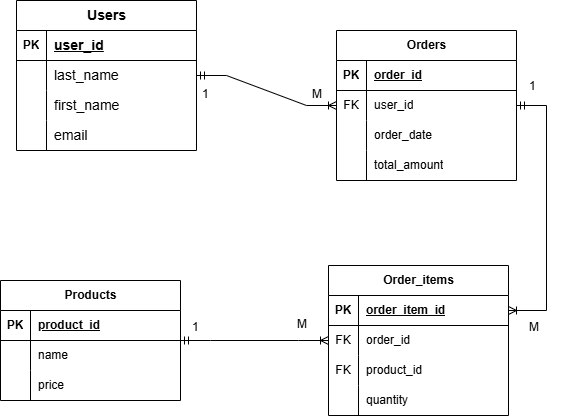

The diagram above was exported from draw.io. Its source (the exported page's mxGraphModel, read from the mxfile embedded in the PNG):
<mxGraphModel dx="1098" dy="607" grid="0" gridSize="10" guides="1" tooltips="1" connect="1" arrows="1" fold="1" page="1" pageScale="1" pageWidth="827" pageHeight="1169" math="0" shadow="0">
  <root>
    <mxCell id="0" />
    <mxCell id="1" parent="0" />
    <mxCell id="rWpZYQWi6AuUP6Z16zdJ-1" value="Users" style="shape=table;startSize=30;container=1;collapsible=1;childLayout=tableLayout;fixedRows=1;rowLines=0;fontStyle=1;align=center;resizeLast=1;html=1;fontSize=14;" parent="1" vertex="1">
      <mxGeometry x="70" y="40" width="180" height="150" as="geometry" />
    </mxCell>
    <mxCell id="rWpZYQWi6AuUP6Z16zdJ-2" value="" style="shape=tableRow;horizontal=0;startSize=0;swimlaneHead=0;swimlaneBody=0;fillColor=none;collapsible=0;dropTarget=0;points=[[0,0.5],[1,0.5]];portConstraint=eastwest;top=0;left=0;right=0;bottom=1;" parent="rWpZYQWi6AuUP6Z16zdJ-1" vertex="1">
      <mxGeometry y="30" width="180" height="30" as="geometry" />
    </mxCell>
    <mxCell id="rWpZYQWi6AuUP6Z16zdJ-3" value="PK" style="shape=partialRectangle;connectable=0;fillColor=none;top=0;left=0;bottom=0;right=0;fontStyle=1;overflow=hidden;whiteSpace=wrap;html=1;" parent="rWpZYQWi6AuUP6Z16zdJ-2" vertex="1">
      <mxGeometry width="30" height="30" as="geometry">
        <mxRectangle width="30" height="30" as="alternateBounds" />
      </mxGeometry>
    </mxCell>
    <mxCell id="rWpZYQWi6AuUP6Z16zdJ-4" value="user_id" style="shape=partialRectangle;connectable=0;fillColor=none;top=0;left=0;bottom=0;right=0;align=left;spacingLeft=6;fontStyle=5;overflow=hidden;whiteSpace=wrap;html=1;fontSize=14;" parent="rWpZYQWi6AuUP6Z16zdJ-2" vertex="1">
      <mxGeometry x="30" width="150" height="30" as="geometry">
        <mxRectangle width="150" height="30" as="alternateBounds" />
      </mxGeometry>
    </mxCell>
    <mxCell id="rWpZYQWi6AuUP6Z16zdJ-5" value="" style="shape=tableRow;horizontal=0;startSize=0;swimlaneHead=0;swimlaneBody=0;fillColor=none;collapsible=0;dropTarget=0;points=[[0,0.5],[1,0.5]];portConstraint=eastwest;top=0;left=0;right=0;bottom=0;" parent="rWpZYQWi6AuUP6Z16zdJ-1" vertex="1">
      <mxGeometry y="60" width="180" height="30" as="geometry" />
    </mxCell>
    <mxCell id="rWpZYQWi6AuUP6Z16zdJ-6" value="" style="shape=partialRectangle;connectable=0;fillColor=none;top=0;left=0;bottom=0;right=0;editable=1;overflow=hidden;whiteSpace=wrap;html=1;" parent="rWpZYQWi6AuUP6Z16zdJ-5" vertex="1">
      <mxGeometry width="30" height="30" as="geometry">
        <mxRectangle width="30" height="30" as="alternateBounds" />
      </mxGeometry>
    </mxCell>
    <mxCell id="rWpZYQWi6AuUP6Z16zdJ-7" value="last_name" style="shape=partialRectangle;connectable=0;fillColor=none;top=0;left=0;bottom=0;right=0;align=left;spacingLeft=6;overflow=hidden;whiteSpace=wrap;html=1;fontSize=14;" parent="rWpZYQWi6AuUP6Z16zdJ-5" vertex="1">
      <mxGeometry x="30" width="150" height="30" as="geometry">
        <mxRectangle width="150" height="30" as="alternateBounds" />
      </mxGeometry>
    </mxCell>
    <mxCell id="rWpZYQWi6AuUP6Z16zdJ-8" value="" style="shape=tableRow;horizontal=0;startSize=0;swimlaneHead=0;swimlaneBody=0;fillColor=none;collapsible=0;dropTarget=0;points=[[0,0.5],[1,0.5]];portConstraint=eastwest;top=0;left=0;right=0;bottom=0;" parent="rWpZYQWi6AuUP6Z16zdJ-1" vertex="1">
      <mxGeometry y="90" width="180" height="30" as="geometry" />
    </mxCell>
    <mxCell id="rWpZYQWi6AuUP6Z16zdJ-9" value="" style="shape=partialRectangle;connectable=0;fillColor=none;top=0;left=0;bottom=0;right=0;editable=1;overflow=hidden;whiteSpace=wrap;html=1;" parent="rWpZYQWi6AuUP6Z16zdJ-8" vertex="1">
      <mxGeometry width="30" height="30" as="geometry">
        <mxRectangle width="30" height="30" as="alternateBounds" />
      </mxGeometry>
    </mxCell>
    <mxCell id="rWpZYQWi6AuUP6Z16zdJ-10" value="first_name" style="shape=partialRectangle;connectable=0;fillColor=none;top=0;left=0;bottom=0;right=0;align=left;spacingLeft=6;overflow=hidden;whiteSpace=wrap;html=1;fontSize=14;" parent="rWpZYQWi6AuUP6Z16zdJ-8" vertex="1">
      <mxGeometry x="30" width="150" height="30" as="geometry">
        <mxRectangle width="150" height="30" as="alternateBounds" />
      </mxGeometry>
    </mxCell>
    <mxCell id="rWpZYQWi6AuUP6Z16zdJ-11" value="" style="shape=tableRow;horizontal=0;startSize=0;swimlaneHead=0;swimlaneBody=0;fillColor=none;collapsible=0;dropTarget=0;points=[[0,0.5],[1,0.5]];portConstraint=eastwest;top=0;left=0;right=0;bottom=0;" parent="rWpZYQWi6AuUP6Z16zdJ-1" vertex="1">
      <mxGeometry y="120" width="180" height="30" as="geometry" />
    </mxCell>
    <mxCell id="rWpZYQWi6AuUP6Z16zdJ-12" value="" style="shape=partialRectangle;connectable=0;fillColor=none;top=0;left=0;bottom=0;right=0;editable=1;overflow=hidden;whiteSpace=wrap;html=1;" parent="rWpZYQWi6AuUP6Z16zdJ-11" vertex="1">
      <mxGeometry width="30" height="30" as="geometry">
        <mxRectangle width="30" height="30" as="alternateBounds" />
      </mxGeometry>
    </mxCell>
    <mxCell id="rWpZYQWi6AuUP6Z16zdJ-13" value="email" style="shape=partialRectangle;connectable=0;fillColor=none;top=0;left=0;bottom=0;right=0;align=left;spacingLeft=6;overflow=hidden;whiteSpace=wrap;html=1;fontSize=14;" parent="rWpZYQWi6AuUP6Z16zdJ-11" vertex="1">
      <mxGeometry x="30" width="150" height="30" as="geometry">
        <mxRectangle width="150" height="30" as="alternateBounds" />
      </mxGeometry>
    </mxCell>
    <mxCell id="rWpZYQWi6AuUP6Z16zdJ-14" value="Products" style="shape=table;startSize=30;container=1;collapsible=1;childLayout=tableLayout;fixedRows=1;rowLines=0;fontStyle=1;align=center;resizeLast=1;html=1;" parent="1" vertex="1">
      <mxGeometry x="54" y="320" width="180" height="120" as="geometry" />
    </mxCell>
    <mxCell id="rWpZYQWi6AuUP6Z16zdJ-15" value="" style="shape=tableRow;horizontal=0;startSize=0;swimlaneHead=0;swimlaneBody=0;fillColor=none;collapsible=0;dropTarget=0;points=[[0,0.5],[1,0.5]];portConstraint=eastwest;top=0;left=0;right=0;bottom=1;" parent="rWpZYQWi6AuUP6Z16zdJ-14" vertex="1">
      <mxGeometry y="30" width="180" height="30" as="geometry" />
    </mxCell>
    <mxCell id="rWpZYQWi6AuUP6Z16zdJ-16" value="PK" style="shape=partialRectangle;connectable=0;fillColor=none;top=0;left=0;bottom=0;right=0;fontStyle=1;overflow=hidden;whiteSpace=wrap;html=1;" parent="rWpZYQWi6AuUP6Z16zdJ-15" vertex="1">
      <mxGeometry width="30" height="30" as="geometry">
        <mxRectangle width="30" height="30" as="alternateBounds" />
      </mxGeometry>
    </mxCell>
    <mxCell id="rWpZYQWi6AuUP6Z16zdJ-17" value="product_id" style="shape=partialRectangle;connectable=0;fillColor=none;top=0;left=0;bottom=0;right=0;align=left;spacingLeft=6;fontStyle=5;overflow=hidden;whiteSpace=wrap;html=1;" parent="rWpZYQWi6AuUP6Z16zdJ-15" vertex="1">
      <mxGeometry x="30" width="150" height="30" as="geometry">
        <mxRectangle width="150" height="30" as="alternateBounds" />
      </mxGeometry>
    </mxCell>
    <mxCell id="rWpZYQWi6AuUP6Z16zdJ-18" value="" style="shape=tableRow;horizontal=0;startSize=0;swimlaneHead=0;swimlaneBody=0;fillColor=none;collapsible=0;dropTarget=0;points=[[0,0.5],[1,0.5]];portConstraint=eastwest;top=0;left=0;right=0;bottom=0;" parent="rWpZYQWi6AuUP6Z16zdJ-14" vertex="1">
      <mxGeometry y="60" width="180" height="30" as="geometry" />
    </mxCell>
    <mxCell id="rWpZYQWi6AuUP6Z16zdJ-19" value="" style="shape=partialRectangle;connectable=0;fillColor=none;top=0;left=0;bottom=0;right=0;editable=1;overflow=hidden;whiteSpace=wrap;html=1;" parent="rWpZYQWi6AuUP6Z16zdJ-18" vertex="1">
      <mxGeometry width="30" height="30" as="geometry">
        <mxRectangle width="30" height="30" as="alternateBounds" />
      </mxGeometry>
    </mxCell>
    <mxCell id="rWpZYQWi6AuUP6Z16zdJ-20" value="name" style="shape=partialRectangle;connectable=0;fillColor=none;top=0;left=0;bottom=0;right=0;align=left;spacingLeft=6;overflow=hidden;whiteSpace=wrap;html=1;" parent="rWpZYQWi6AuUP6Z16zdJ-18" vertex="1">
      <mxGeometry x="30" width="150" height="30" as="geometry">
        <mxRectangle width="150" height="30" as="alternateBounds" />
      </mxGeometry>
    </mxCell>
    <mxCell id="rWpZYQWi6AuUP6Z16zdJ-21" value="" style="shape=tableRow;horizontal=0;startSize=0;swimlaneHead=0;swimlaneBody=0;fillColor=none;collapsible=0;dropTarget=0;points=[[0,0.5],[1,0.5]];portConstraint=eastwest;top=0;left=0;right=0;bottom=0;" parent="rWpZYQWi6AuUP6Z16zdJ-14" vertex="1">
      <mxGeometry y="90" width="180" height="30" as="geometry" />
    </mxCell>
    <mxCell id="rWpZYQWi6AuUP6Z16zdJ-22" value="" style="shape=partialRectangle;connectable=0;fillColor=none;top=0;left=0;bottom=0;right=0;editable=1;overflow=hidden;whiteSpace=wrap;html=1;" parent="rWpZYQWi6AuUP6Z16zdJ-21" vertex="1">
      <mxGeometry width="30" height="30" as="geometry">
        <mxRectangle width="30" height="30" as="alternateBounds" />
      </mxGeometry>
    </mxCell>
    <mxCell id="rWpZYQWi6AuUP6Z16zdJ-23" value="price" style="shape=partialRectangle;connectable=0;fillColor=none;top=0;left=0;bottom=0;right=0;align=left;spacingLeft=6;overflow=hidden;whiteSpace=wrap;html=1;" parent="rWpZYQWi6AuUP6Z16zdJ-21" vertex="1">
      <mxGeometry x="30" width="150" height="30" as="geometry">
        <mxRectangle width="150" height="30" as="alternateBounds" />
      </mxGeometry>
    </mxCell>
    <mxCell id="rWpZYQWi6AuUP6Z16zdJ-27" value="Orders" style="shape=table;startSize=30;container=1;collapsible=1;childLayout=tableLayout;fixedRows=1;rowLines=0;fontStyle=1;align=center;resizeLast=1;html=1;" parent="1" vertex="1">
      <mxGeometry x="390" y="70" width="180" height="150" as="geometry" />
    </mxCell>
    <mxCell id="rWpZYQWi6AuUP6Z16zdJ-28" value="" style="shape=tableRow;horizontal=0;startSize=0;swimlaneHead=0;swimlaneBody=0;fillColor=none;collapsible=0;dropTarget=0;points=[[0,0.5],[1,0.5]];portConstraint=eastwest;top=0;left=0;right=0;bottom=1;" parent="rWpZYQWi6AuUP6Z16zdJ-27" vertex="1">
      <mxGeometry y="30" width="180" height="30" as="geometry" />
    </mxCell>
    <mxCell id="rWpZYQWi6AuUP6Z16zdJ-29" value="PK" style="shape=partialRectangle;connectable=0;fillColor=none;top=0;left=0;bottom=0;right=0;fontStyle=1;overflow=hidden;whiteSpace=wrap;html=1;" parent="rWpZYQWi6AuUP6Z16zdJ-28" vertex="1">
      <mxGeometry width="30" height="30" as="geometry">
        <mxRectangle width="30" height="30" as="alternateBounds" />
      </mxGeometry>
    </mxCell>
    <mxCell id="rWpZYQWi6AuUP6Z16zdJ-30" value="order_id" style="shape=partialRectangle;connectable=0;fillColor=none;top=0;left=0;bottom=0;right=0;align=left;spacingLeft=6;fontStyle=5;overflow=hidden;whiteSpace=wrap;html=1;" parent="rWpZYQWi6AuUP6Z16zdJ-28" vertex="1">
      <mxGeometry x="30" width="150" height="30" as="geometry">
        <mxRectangle width="150" height="30" as="alternateBounds" />
      </mxGeometry>
    </mxCell>
    <mxCell id="rWpZYQWi6AuUP6Z16zdJ-31" value="" style="shape=tableRow;horizontal=0;startSize=0;swimlaneHead=0;swimlaneBody=0;fillColor=none;collapsible=0;dropTarget=0;points=[[0,0.5],[1,0.5]];portConstraint=eastwest;top=0;left=0;right=0;bottom=0;" parent="rWpZYQWi6AuUP6Z16zdJ-27" vertex="1">
      <mxGeometry y="60" width="180" height="30" as="geometry" />
    </mxCell>
    <mxCell id="rWpZYQWi6AuUP6Z16zdJ-32" value="FK" style="shape=partialRectangle;connectable=0;fillColor=none;top=0;left=0;bottom=0;right=0;editable=1;overflow=hidden;whiteSpace=wrap;html=1;" parent="rWpZYQWi6AuUP6Z16zdJ-31" vertex="1">
      <mxGeometry width="30" height="30" as="geometry">
        <mxRectangle width="30" height="30" as="alternateBounds" />
      </mxGeometry>
    </mxCell>
    <mxCell id="rWpZYQWi6AuUP6Z16zdJ-33" value="user_id" style="shape=partialRectangle;connectable=0;fillColor=none;top=0;left=0;bottom=0;right=0;align=left;spacingLeft=6;overflow=hidden;whiteSpace=wrap;html=1;" parent="rWpZYQWi6AuUP6Z16zdJ-31" vertex="1">
      <mxGeometry x="30" width="150" height="30" as="geometry">
        <mxRectangle width="150" height="30" as="alternateBounds" />
      </mxGeometry>
    </mxCell>
    <mxCell id="rWpZYQWi6AuUP6Z16zdJ-34" value="" style="shape=tableRow;horizontal=0;startSize=0;swimlaneHead=0;swimlaneBody=0;fillColor=none;collapsible=0;dropTarget=0;points=[[0,0.5],[1,0.5]];portConstraint=eastwest;top=0;left=0;right=0;bottom=0;" parent="rWpZYQWi6AuUP6Z16zdJ-27" vertex="1">
      <mxGeometry y="90" width="180" height="30" as="geometry" />
    </mxCell>
    <mxCell id="rWpZYQWi6AuUP6Z16zdJ-35" value="" style="shape=partialRectangle;connectable=0;fillColor=none;top=0;left=0;bottom=0;right=0;editable=1;overflow=hidden;whiteSpace=wrap;html=1;" parent="rWpZYQWi6AuUP6Z16zdJ-34" vertex="1">
      <mxGeometry width="30" height="30" as="geometry">
        <mxRectangle width="30" height="30" as="alternateBounds" />
      </mxGeometry>
    </mxCell>
    <mxCell id="rWpZYQWi6AuUP6Z16zdJ-36" value="order_date" style="shape=partialRectangle;connectable=0;fillColor=none;top=0;left=0;bottom=0;right=0;align=left;spacingLeft=6;overflow=hidden;whiteSpace=wrap;html=1;" parent="rWpZYQWi6AuUP6Z16zdJ-34" vertex="1">
      <mxGeometry x="30" width="150" height="30" as="geometry">
        <mxRectangle width="150" height="30" as="alternateBounds" />
      </mxGeometry>
    </mxCell>
    <mxCell id="rWpZYQWi6AuUP6Z16zdJ-37" value="" style="shape=tableRow;horizontal=0;startSize=0;swimlaneHead=0;swimlaneBody=0;fillColor=none;collapsible=0;dropTarget=0;points=[[0,0.5],[1,0.5]];portConstraint=eastwest;top=0;left=0;right=0;bottom=0;" parent="rWpZYQWi6AuUP6Z16zdJ-27" vertex="1">
      <mxGeometry y="120" width="180" height="30" as="geometry" />
    </mxCell>
    <mxCell id="rWpZYQWi6AuUP6Z16zdJ-38" value="" style="shape=partialRectangle;connectable=0;fillColor=none;top=0;left=0;bottom=0;right=0;editable=1;overflow=hidden;whiteSpace=wrap;html=1;" parent="rWpZYQWi6AuUP6Z16zdJ-37" vertex="1">
      <mxGeometry width="30" height="30" as="geometry">
        <mxRectangle width="30" height="30" as="alternateBounds" />
      </mxGeometry>
    </mxCell>
    <mxCell id="rWpZYQWi6AuUP6Z16zdJ-39" value="total_amount" style="shape=partialRectangle;connectable=0;fillColor=none;top=0;left=0;bottom=0;right=0;align=left;spacingLeft=6;overflow=hidden;whiteSpace=wrap;html=1;" parent="rWpZYQWi6AuUP6Z16zdJ-37" vertex="1">
      <mxGeometry x="30" width="150" height="30" as="geometry">
        <mxRectangle width="150" height="30" as="alternateBounds" />
      </mxGeometry>
    </mxCell>
    <mxCell id="rWpZYQWi6AuUP6Z16zdJ-40" value="Order_items" style="shape=table;startSize=30;container=1;collapsible=1;childLayout=tableLayout;fixedRows=1;rowLines=0;fontStyle=1;align=center;resizeLast=1;html=1;" parent="1" vertex="1">
      <mxGeometry x="382" y="305" width="180" height="150" as="geometry" />
    </mxCell>
    <mxCell id="rWpZYQWi6AuUP6Z16zdJ-41" value="" style="shape=tableRow;horizontal=0;startSize=0;swimlaneHead=0;swimlaneBody=0;fillColor=none;collapsible=0;dropTarget=0;points=[[0,0.5],[1,0.5]];portConstraint=eastwest;top=0;left=0;right=0;bottom=1;" parent="rWpZYQWi6AuUP6Z16zdJ-40" vertex="1">
      <mxGeometry y="30" width="180" height="30" as="geometry" />
    </mxCell>
    <mxCell id="rWpZYQWi6AuUP6Z16zdJ-42" value="PK" style="shape=partialRectangle;connectable=0;fillColor=none;top=0;left=0;bottom=0;right=0;fontStyle=1;overflow=hidden;whiteSpace=wrap;html=1;" parent="rWpZYQWi6AuUP6Z16zdJ-41" vertex="1">
      <mxGeometry width="30" height="30" as="geometry">
        <mxRectangle width="30" height="30" as="alternateBounds" />
      </mxGeometry>
    </mxCell>
    <mxCell id="rWpZYQWi6AuUP6Z16zdJ-43" value="order_item_id" style="shape=partialRectangle;connectable=0;fillColor=none;top=0;left=0;bottom=0;right=0;align=left;spacingLeft=6;fontStyle=5;overflow=hidden;whiteSpace=wrap;html=1;" parent="rWpZYQWi6AuUP6Z16zdJ-41" vertex="1">
      <mxGeometry x="30" width="150" height="30" as="geometry">
        <mxRectangle width="150" height="30" as="alternateBounds" />
      </mxGeometry>
    </mxCell>
    <mxCell id="rWpZYQWi6AuUP6Z16zdJ-44" value="" style="shape=tableRow;horizontal=0;startSize=0;swimlaneHead=0;swimlaneBody=0;fillColor=none;collapsible=0;dropTarget=0;points=[[0,0.5],[1,0.5]];portConstraint=eastwest;top=0;left=0;right=0;bottom=0;" parent="rWpZYQWi6AuUP6Z16zdJ-40" vertex="1">
      <mxGeometry y="60" width="180" height="30" as="geometry" />
    </mxCell>
    <mxCell id="rWpZYQWi6AuUP6Z16zdJ-45" value="FK" style="shape=partialRectangle;connectable=0;fillColor=none;top=0;left=0;bottom=0;right=0;editable=1;overflow=hidden;whiteSpace=wrap;html=1;" parent="rWpZYQWi6AuUP6Z16zdJ-44" vertex="1">
      <mxGeometry width="30" height="30" as="geometry">
        <mxRectangle width="30" height="30" as="alternateBounds" />
      </mxGeometry>
    </mxCell>
    <mxCell id="rWpZYQWi6AuUP6Z16zdJ-46" value="order_id" style="shape=partialRectangle;connectable=0;fillColor=none;top=0;left=0;bottom=0;right=0;align=left;spacingLeft=6;overflow=hidden;whiteSpace=wrap;html=1;" parent="rWpZYQWi6AuUP6Z16zdJ-44" vertex="1">
      <mxGeometry x="30" width="150" height="30" as="geometry">
        <mxRectangle width="150" height="30" as="alternateBounds" />
      </mxGeometry>
    </mxCell>
    <mxCell id="rWpZYQWi6AuUP6Z16zdJ-47" value="" style="shape=tableRow;horizontal=0;startSize=0;swimlaneHead=0;swimlaneBody=0;fillColor=none;collapsible=0;dropTarget=0;points=[[0,0.5],[1,0.5]];portConstraint=eastwest;top=0;left=0;right=0;bottom=0;" parent="rWpZYQWi6AuUP6Z16zdJ-40" vertex="1">
      <mxGeometry y="90" width="180" height="30" as="geometry" />
    </mxCell>
    <mxCell id="rWpZYQWi6AuUP6Z16zdJ-48" value="FK" style="shape=partialRectangle;connectable=0;fillColor=none;top=0;left=0;bottom=0;right=0;editable=1;overflow=hidden;whiteSpace=wrap;html=1;" parent="rWpZYQWi6AuUP6Z16zdJ-47" vertex="1">
      <mxGeometry width="30" height="30" as="geometry">
        <mxRectangle width="30" height="30" as="alternateBounds" />
      </mxGeometry>
    </mxCell>
    <mxCell id="rWpZYQWi6AuUP6Z16zdJ-49" value="product_id" style="shape=partialRectangle;connectable=0;fillColor=none;top=0;left=0;bottom=0;right=0;align=left;spacingLeft=6;overflow=hidden;whiteSpace=wrap;html=1;" parent="rWpZYQWi6AuUP6Z16zdJ-47" vertex="1">
      <mxGeometry x="30" width="150" height="30" as="geometry">
        <mxRectangle width="150" height="30" as="alternateBounds" />
      </mxGeometry>
    </mxCell>
    <mxCell id="rWpZYQWi6AuUP6Z16zdJ-50" value="" style="shape=tableRow;horizontal=0;startSize=0;swimlaneHead=0;swimlaneBody=0;fillColor=none;collapsible=0;dropTarget=0;points=[[0,0.5],[1,0.5]];portConstraint=eastwest;top=0;left=0;right=0;bottom=0;" parent="rWpZYQWi6AuUP6Z16zdJ-40" vertex="1">
      <mxGeometry y="120" width="180" height="30" as="geometry" />
    </mxCell>
    <mxCell id="rWpZYQWi6AuUP6Z16zdJ-51" value="" style="shape=partialRectangle;connectable=0;fillColor=none;top=0;left=0;bottom=0;right=0;editable=1;overflow=hidden;whiteSpace=wrap;html=1;" parent="rWpZYQWi6AuUP6Z16zdJ-50" vertex="1">
      <mxGeometry width="30" height="30" as="geometry">
        <mxRectangle width="30" height="30" as="alternateBounds" />
      </mxGeometry>
    </mxCell>
    <mxCell id="rWpZYQWi6AuUP6Z16zdJ-52" value="quantity" style="shape=partialRectangle;connectable=0;fillColor=none;top=0;left=0;bottom=0;right=0;align=left;spacingLeft=6;overflow=hidden;whiteSpace=wrap;html=1;" parent="rWpZYQWi6AuUP6Z16zdJ-50" vertex="1">
      <mxGeometry x="30" width="150" height="30" as="geometry">
        <mxRectangle width="150" height="30" as="alternateBounds" />
      </mxGeometry>
    </mxCell>
    <mxCell id="rWpZYQWi6AuUP6Z16zdJ-53" value="" style="edgeStyle=entityRelationEdgeStyle;fontSize=12;html=1;endArrow=ERoneToMany;startArrow=ERmandOne;rounded=0;" parent="1" source="rWpZYQWi6AuUP6Z16zdJ-1" target="rWpZYQWi6AuUP6Z16zdJ-27" edge="1">
      <mxGeometry width="100" height="100" relative="1" as="geometry">
        <mxPoint x="360" y="370" as="sourcePoint" />
        <mxPoint x="380" y="150" as="targetPoint" />
      </mxGeometry>
    </mxCell>
    <mxCell id="rWpZYQWi6AuUP6Z16zdJ-54" value="1" style="text;strokeColor=none;fillColor=none;spacingLeft=4;spacingRight=4;overflow=hidden;rotatable=0;points=[[0,0.5],[1,0.5]];portConstraint=eastwest;fontSize=12;whiteSpace=wrap;html=1;" parent="1" vertex="1">
      <mxGeometry x="250" y="120" width="40" height="30" as="geometry" />
    </mxCell>
    <mxCell id="rWpZYQWi6AuUP6Z16zdJ-55" value="M" style="text;strokeColor=none;fillColor=none;spacingLeft=4;spacingRight=4;overflow=hidden;rotatable=0;points=[[0,0.5],[1,0.5]];portConstraint=eastwest;fontSize=12;whiteSpace=wrap;html=1;" parent="1" vertex="1">
      <mxGeometry x="360" y="120" width="30" height="30" as="geometry" />
    </mxCell>
    <mxCell id="rWpZYQWi6AuUP6Z16zdJ-56" value="" style="edgeStyle=entityRelationEdgeStyle;fontSize=12;html=1;endArrow=ERoneToMany;startArrow=ERmandOne;rounded=0;" parent="1" source="rWpZYQWi6AuUP6Z16zdJ-14" target="rWpZYQWi6AuUP6Z16zdJ-40" edge="1">
      <mxGeometry width="100" height="100" relative="1" as="geometry">
        <mxPoint x="313" y="141" as="sourcePoint" />
        <mxPoint x="453" y="141" as="targetPoint" />
      </mxGeometry>
    </mxCell>
    <mxCell id="rWpZYQWi6AuUP6Z16zdJ-57" value="1" style="text;strokeColor=none;fillColor=none;spacingLeft=4;spacingRight=4;overflow=hidden;rotatable=0;points=[[0,0.5],[1,0.5]];portConstraint=eastwest;fontSize=12;whiteSpace=wrap;html=1;" parent="1" vertex="1">
      <mxGeometry x="240" y="353" width="40" height="30" as="geometry" />
    </mxCell>
    <mxCell id="rWpZYQWi6AuUP6Z16zdJ-58" value="M" style="text;strokeColor=none;fillColor=none;spacingLeft=4;spacingRight=4;overflow=hidden;rotatable=0;points=[[0,0.5],[1,0.5]];portConstraint=eastwest;fontSize=12;whiteSpace=wrap;html=1;" parent="1" vertex="1">
      <mxGeometry x="345" y="350" width="30" height="30" as="geometry" />
    </mxCell>
    <mxCell id="rWpZYQWi6AuUP6Z16zdJ-62" value="" style="edgeStyle=entityRelationEdgeStyle;fontSize=12;html=1;endArrow=ERoneToMany;startArrow=ERmandOne;rounded=0;" parent="1" source="rWpZYQWi6AuUP6Z16zdJ-27" target="rWpZYQWi6AuUP6Z16zdJ-41" edge="1">
      <mxGeometry width="100" height="100" relative="1" as="geometry">
        <mxPoint x="471" y="304" as="sourcePoint" />
        <mxPoint x="683" y="217" as="targetPoint" />
        <Array as="points">
          <mxPoint x="484" y="244" />
          <mxPoint x="475" y="237" />
        </Array>
      </mxGeometry>
    </mxCell>
    <mxCell id="rWpZYQWi6AuUP6Z16zdJ-63" value="1" style="text;strokeColor=none;fillColor=none;spacingLeft=4;spacingRight=4;overflow=hidden;rotatable=0;points=[[0,0.5],[1,0.5]];portConstraint=eastwest;fontSize=12;whiteSpace=wrap;html=1;" parent="1" vertex="1">
      <mxGeometry x="577" y="112" width="40" height="30" as="geometry" />
    </mxCell>
    <mxCell id="rWpZYQWi6AuUP6Z16zdJ-64" value="M" style="text;strokeColor=none;fillColor=none;spacingLeft=4;spacingRight=4;overflow=hidden;rotatable=0;points=[[0,0.5],[1,0.5]];portConstraint=eastwest;fontSize=12;whiteSpace=wrap;html=1;" parent="1" vertex="1">
      <mxGeometry x="577" y="353" width="30" height="30" as="geometry" />
    </mxCell>
  </root>
</mxGraphModel>